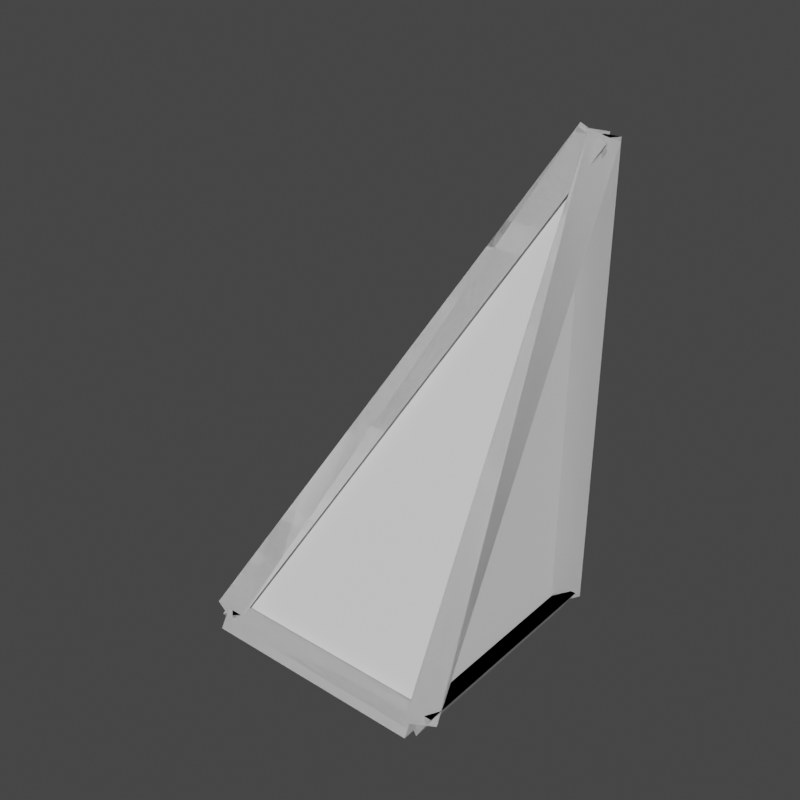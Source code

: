 # Source: AQD_Corner_Split_2x1x1.blend  (saved by Blender 3.1.7; exported with 4.5.12 LTS)
import bpy
from mathutils import Matrix  # noqa: F401  (used for matrix-valued properties, if any)

bpy.ops.wm.read_factory_settings(use_empty=True)
scene = bpy.context.scene
scene.name = 'AQD_LG_LA_Corner_Split_2x1x1_Tip'

# ---- collections
col_seut__aqd_lg_la_corner_split_2x1x1_tip = bpy.data.collections.new('SEUT (AQD_LG_LA_Corner_Split_2x1x1_Tip)'); scene.collection.children.link(col_seut__aqd_lg_la_corner_split_2x1x1_tip)
col_main__aqd_lg_la_corner_split_2x1x1_tip = bpy.data.collections.new('Main (AQD_LG_LA_Corner_Split_2x1x1_Tip)'); col_seut__aqd_lg_la_corner_split_2x1x1_tip.children.link(col_main__aqd_lg_la_corner_split_2x1x1_tip)
col_collision___main__aqd_lg_la_corner_split_2x1x1_tip = bpy.data.collections.new('Collision - Main (AQD_LG_LA_Corner_Split_2x1x1_Tip)'); col_seut__aqd_lg_la_corner_split_2x1x1_tip.children.link(col_collision___main__aqd_lg_la_corner_split_2x1x1_tip)
col_bs1__aqd_lg_la_corner_split_2x1x1_tip = bpy.data.collections.new('BS1 (AQD_LG_LA_Corner_Split_2x1x1_Tip)'); col_seut__aqd_lg_la_corner_split_2x1x1_tip.children.link(col_bs1__aqd_lg_la_corner_split_2x1x1_tip)
col_bs2__aqd_lg_la_corner_split_2x1x1_tip = bpy.data.collections.new('BS2 (AQD_LG_LA_Corner_Split_2x1x1_Tip)'); col_seut__aqd_lg_la_corner_split_2x1x1_tip.children.link(col_bs2__aqd_lg_la_corner_split_2x1x1_tip)

# ---- materials (node trees are filled in below, after node groups)
mat_squareplate = bpy.data.materials.new('SquarePlate')
mat_corner_and_face_triangle = bpy.data.materials.new('corner_and_face_triangle')
mat_construction = bpy.data.materials.new('Construction')

# ---- material node trees

# ---- world
world_world_003 = bpy.data.worlds.new('World.003'); scene.world = world_world_003
world_world_003.use_nodes = True; world_world_003.node_tree.nodes.clear()
_N = world_world_003.node_tree.nodes; _L = world_world_003.node_tree.links
n0 = _N.new('ShaderNodeOutputWorld'); n0.name = 'World Output'; n0.location = (300, 300)
n1 = _N.new('ShaderNodeBackground'); n1.name = 'Background'; n1.location = (10, 300)
n1.inputs[0].default_value = (0.05088, 0.05088, 0.05088, 1.0)
_L.new(n1.outputs[0], n0.inputs[0])
n0.is_active_output = True
world_world_003.color = (0.05088, 0.05088, 0.05088)
world_world_003.use_sun_shadow = False
world_world_003.sun_shadow_jitter_overblur = 0.0

# ---- meshes
me_mesh_030 = bpy.data.meshes.new('Mesh.030')
me_mesh_030.from_pydata([(-2.22e-16, -6.661e-16, -1.25), (-1.25, -1.25, -1.25), (-1.25, -6.661e-16, -1.25), (-2.22e-16, -1.25, -1.25), (-1.25, -1.25, 1.25), (-2.22e-16, -5.107e-15, -1.25), (-1.25, -5.107e-15, -1.25), (-2.22e-16, -5.107e-15, -1.25), (-1.25, -1.25, 1.25), (-2.22e-16, -1.25, -1.25), (-1.25, -5.107e-15, -1.25), (-1.25, -1.25, -1.25), (-1.25, -1.25, 1.25), (-1.25, -1.25, 1.25), (-1.25, -1.25, -1.25), (-2.22e-16, -1.25, -1.25)], [], [(1, 0, 3), (0, 1, 2), (4, 5, 6), (7, 8, 9), (10, 11, 12), (13, 14, 15)])
me_mesh_030.polygons.foreach_set('material_index', [0, 0, 1, 1, 1, 1])
_uv = me_mesh_030.uv_layers.new(name='UVChannel_1')
_uv.uv.foreach_set('vector', [0.8391, 0.5893, 0.8145, 0.6385, 0.8145, 0.5893, 0.8145, 0.6385, 0.8391, 0.5893, 0.8391, 0.6385, 0.9819, 0.287, 0.2822, 0.9863, 0.9819, 0.9863, 0.2822, 0.9863, 0.9819, 0.287, 0.9819, 0.9863, 0.2886, 0.9867, 0.9832, 0.9867, 0.9832, 0.2776, 0.9832, 0.2776, 0.9832, 0.9867, 0.2886, 0.9867])
me_mesh_030.materials.append(mat_squareplate)
me_mesh_030.materials.append(mat_corner_and_face_triangle)
me_mesh_030.use_remesh_fix_poles = True
me_mesh_030.use_remesh_preserve_attributes = False
me_mesh_030.use_mirror_vertex_groups = False
me_mesh_030.update()
me_mesh_030.normals_split_custom_set([tuple(v) for v in zip(*[iter([0.0, 0.0, -1.0, 0.0, 0.0, -1.0, 0.0, 0.0, -1.0, 0.0, 0.0, -1.0, 0.0, 0.0, -1.0, 0.0, 0.0, -1.0, 0.0, 0.8944, 0.4472, 0.0, 0.8944, 0.4472, 0.0, 0.8944, 0.4472, 0.8944, 0.0, 0.4472, 0.8944, 0.0, 0.4472, 0.8944, 0.0, 0.4472, -1.0, 0.0, 0.0, -1.0, 0.0, 0.0, -1.0, 0.0, 0.0, 0.0, -1.0, 0.0, 0.0, -1.0, 0.0, 0.0, -1.0, 0.0])] * 3)])
me_mesh_001 = bpy.data.meshes.new('Mesh.001')
me_mesh_001.from_pydata([(0.0809, 1.2, -1.2), (0.0809, 0.0809, -1.2), (1.2, 0.0809, -1.2), (1.2, 1.2, -1.2), (1.2, 1.2, 1.038)], [], [(0, 3, 1), (1, 3, 2), (0, 1, 4), (3, 0, 4), (3, 4, 2), (1, 2, 4)])
_uv = me_mesh_001.uv_layers.new(name='UVChannel_1')
_uv.uv.foreach_set('vector', [0.8161, 0.5913, 0.8381, 0.5913, 0.8161, 0.6353, 0.8161, 0.6353, 0.8381, 0.5913, 0.8381, 0.6353, 0.9539, 0.9661, 0.3275, 0.9661, 0.9539, 0.34, 0.9554, 0.9725, 0.3336, 0.9725, 0.9554, 0.3377, 0.9554, 0.9725, 0.9554, 0.3377, 0.3336, 0.9725, 0.3275, 0.9661, 0.9539, 0.9661, 0.9539, 0.34])
me_mesh_001.use_remesh_fix_poles = True
me_mesh_001.use_remesh_preserve_attributes = False
me_mesh_001.use_mirror_vertex_groups = False
me_mesh_001.update()
me_mesh_001.normals_split_custom_set([tuple(v) for v in zip(*[iter([0.0, 0.0, -1.0, 0.0, 0.0, -1.0, 0.0, 0.0, -1.0, -1.904e-07, 0.0, -1.0, -1.904e-07, 0.0, -1.0, -1.904e-07, 0.0, -1.0, -0.8944, -1.703e-07, 0.4472, -0.8944, -1.703e-07, 0.4472, -0.8944, -1.703e-07, 0.4472, -2.13e-07, 1.0, 0.0, -2.13e-07, 1.0, 0.0, -2.13e-07, 1.0, 0.0, 1.0, 1.904e-07, 0.0, 1.0, 1.904e-07, 0.0, 1.0, 1.904e-07, 0.0, 1.277e-07, -0.8944, 0.4472, 1.277e-07, -0.8944, 0.4472, 1.277e-07, -0.8944, 0.4472])] * 3)])
me_mesh_032 = bpy.data.meshes.new('Mesh.032')
me_mesh_032.from_pydata([(-8.742e-15, -2.623e-14, -45.28), (3.41, -2.623e-14, -51.18), (-3.41, -2.623e-14, -51.18), (-8.742e-15, -49.21, -45.28), (3.41, -49.21, -51.18), (-3.41, -49.21, -51.18), (-8.742e-15, -2.623e-14, -49.21), (-8.742e-15, -49.21, -49.21), (-8.742e-15, -49.21, -53.15), (-8.742e-15, -45.8, -47.24), (-8.742e-15, -52.62, -47.24), (-49.21, -49.21, -53.15), (-49.21, -45.8, -47.24), (-49.21, -52.62, -47.24), (-8.742e-15, -49.21, -49.21), (-49.21, -49.21, -49.21), (-49.21, -49.21, -53.15), (-46.8, -51.62, -47.24), (-51.62, -46.8, -47.24), (0.0, 0.0, -53.15), (2.411, -2.411, -47.24), (-2.411, 2.411, -47.24), (-49.21, -49.21, -49.21), (-8.742e-15, -2.623e-14, -49.21), (-49.21, -49.21, -53.15), (-45.8, -49.21, -47.24), (-52.62, -49.21, -47.24), (-49.21, 0.0, -53.15), (-45.8, 0.0, -47.24), (-52.62, 0.0, -47.24), (-49.21, -49.21, -49.21), (-49.21, -2.623e-14, -49.21), (-49.21, -2.623e-14, -45.28), (-49.21, 3.41, -51.18), (-49.21, -3.41, -51.18), (0.0, -2.623e-14, -45.28), (0.0, 3.41, -51.18), (0.0, -3.41, -51.18), (-49.21, -2.623e-14, -49.21), (-8.742e-15, -2.623e-14, -49.21), (-49.21, -52.73, 47.45), (-46.1, -48.07, 51.34), (-52.33, -46.83, 48.85), (0.0, -3.521, -50.97), (3.112, 1.138, -47.09), (-3.112, 2.383, -49.58), (-49.21, -49.21, 49.21), (-8.742e-15, -2.623e-14, -49.21), (-49.21, 3.521, -47.45), (-45.8, -1.761, -50.09), (-52.62, -1.761, -50.09), (-49.21, -45.69, 50.97), (-45.8, -50.97, 48.33), (-52.62, -50.97, 48.33), (-49.21, -2.623e-14, -49.21), (-49.21, -49.21, 49.21), (-49.21, -53.15, 49.21), (-46.16, -47.24, 50.74), (-52.26, -47.24, 47.69), (0.0, -53.15, -49.21), (3.05, -47.24, -47.69), (-3.05, -47.24, -50.74), (-49.21, -49.21, 49.21), (-8.742e-15, -49.21, -49.21), (-49.21, -45.28, -49.21), (-45.8, -51.18, -49.21), (-52.62, -51.18, -49.21), (-49.21, -45.28, 49.21), (-45.8, -51.18, 49.21), (-52.62, -51.18, 49.21), (-49.21, -49.21, -49.21), (-49.21, -49.21, 49.21)], [], [(4, 0, 3), (0, 4, 1), (5, 1, 4), (1, 5, 2), (3, 2, 5), (2, 3, 0), (6, 0, 1), (6, 1, 2), (6, 2, 0), (7, 4, 3), (7, 5, 4), (7, 3, 5), (12, 8, 11), (8, 12, 9), (13, 9, 12), (9, 13, 10), (11, 10, 13), (10, 11, 8), (14, 8, 9), (14, 9, 10), (14, 10, 8), (15, 12, 11), (15, 13, 12), (15, 11, 13), (20, 16, 19), (16, 20, 17), (21, 17, 20), (17, 21, 18), (19, 18, 21), (18, 19, 16), (22, 16, 17), (22, 17, 18), (22, 18, 16), (23, 20, 19), (23, 21, 20), (23, 19, 21), (28, 24, 27), (24, 28, 25), (29, 25, 28), (25, 29, 26), (27, 26, 29), (26, 27, 24), (30, 24, 25), (30, 25, 26), (30, 26, 24), (31, 28, 27), (31, 29, 28), (31, 27, 29), (36, 32, 35), (32, 36, 33), (37, 33, 36), (33, 37, 34), (35, 34, 37), (34, 35, 32), (38, 32, 33), (38, 33, 34), (38, 34, 32), (39, 36, 35), (39, 37, 36), (39, 35, 37), (44, 40, 43), (40, 44, 41), (45, 41, 44), (41, 45, 42), (43, 42, 45), (42, 43, 40), (46, 40, 41), (46, 41, 42), (46, 42, 40), (47, 44, 43), (47, 45, 44), (47, 43, 45), (52, 48, 51), (48, 52, 49), (53, 49, 52), (49, 53, 50), (51, 50, 53), (50, 51, 48), (54, 48, 49), (54, 49, 50), (54, 50, 48), (55, 52, 51), (55, 53, 52), (55, 51, 53), (60, 56, 59), (56, 60, 57), (61, 57, 60), (57, 61, 58), (59, 58, 61), (58, 59, 56), (62, 56, 57), (62, 57, 58), (62, 58, 56), (63, 60, 59), (63, 61, 60), (63, 59, 61), (68, 64, 67), (64, 68, 65), (69, 65, 68), (65, 69, 66), (67, 66, 69), (66, 67, 64), (70, 64, 65), (70, 65, 66), (70, 66, 64), (71, 68, 67), (71, 69, 68), (71, 67, 69)])
_uv = me_mesh_032.uv_layers.new(name='UVChannel_1')
_uv.uv.foreach_set('vector', [2.98e-08, -0.02, 1.0, 0.04, 2.98e-08, 0.04, 1.0, 0.04, 2.98e-08, -0.02, 1.0, -0.02, 0.06928, 2.98e-08, -0.06928, 1.0, -0.06928, 2.98e-08, -0.06928, 1.0, 0.06928, 2.98e-08, 0.06928, 1.0, 1.0, 0.04, 2.384e-07, -0.02, 1.0, -0.02, 2.384e-07, -0.02, 1.0, 0.04, 2.682e-07, 0.04, 2.98e-08, 2.98e-08, 2.98e-08, 0.04, -0.06928, -0.02, 2.98e-08, 2.98e-08, -0.06928, -0.02, 0.06928, -0.02, 2.98e-08, 2.98e-08, 0.06928, -0.02, 2.98e-08, 0.04, 1.0, 2.98e-08, 1.069, -0.02, 1.0, 0.04, 1.0, 2.98e-08, 0.9307, -0.02, 1.069, -0.02, 1.0, 2.98e-08, 1.0, 0.04, 0.9307, -0.02, 1.0, 0.02, 2.682e-07, -0.04, 1.0, -0.04, 2.682e-07, -0.04, 1.0, 0.02, 2.384e-07, 0.02, 2.98e-08, -0.06928, 1.0, 0.06928, 2.98e-08, 0.06928, 1.0, 0.06928, 2.98e-08, -0.06928, 1.0, -0.06928, 2.98e-08, -0.04, 1.0, 0.02, 2.98e-08, 0.02, 1.0, 0.02, 2.98e-08, -0.04, 1.0, -0.04, 2.98e-08, 2.98e-08, 2.98e-08, -0.04, 0.06928, 0.02, 2.98e-08, 2.98e-08, 0.06928, 0.02, -0.06928, 0.02, 2.98e-08, 2.98e-08, -0.06928, 0.02, 2.98e-08, -0.04, 1.0, 2.98e-08, 0.9307, 0.02, 1.0, -0.04, 1.0, 2.98e-08, 1.069, 0.02, 0.9307, 0.02, 1.0, 2.98e-08, 1.0, -0.04, 1.069, 0.02, 1.049, 0.02, 2.98e-08, -0.04, 1.0, -0.04, 2.98e-08, -0.04, 1.049, 0.02, 0.04899, 0.02, 0.951, 1.049, 0.04899, -0.04899, 1.049, 0.951, 0.04899, -0.04899, 0.951, 1.049, -0.04899, 0.04899, 2.98e-08, -0.04, 1.049, 0.02, 0.04899, 0.02, 1.049, 0.02, 2.98e-08, -0.04, 1.0, -0.04, 1.0, 2.98e-08, 1.0, -0.04, 1.049, 0.02, 2.98e-08, 2.98e-08, 0.04899, 0.02, -0.04899, 0.02, 2.98e-08, 2.98e-08, -0.04899, 0.02, 2.98e-08, -0.04, 1.0, 2.98e-08, 0.951, 0.02, 1.0, -0.04, 2.98e-08, 2.98e-08, 0.04899, 0.02, -0.04899, 0.02, 2.98e-08, 2.98e-08, 2.98e-08, -0.04, 0.04899, 0.02, 1.0, 0.02, 2.682e-07, -0.04, 1.0, -0.04, 2.682e-07, -0.04, 1.0, 0.02, 2.682e-07, 0.02, -0.06928, 1.0, 0.06928, 2.682e-07, 0.06928, 1.0, 0.06928, 2.682e-07, -0.06928, 1.0, -0.06928, 2.682e-07, 2.98e-08, -0.04, 1.0, 0.02, 0.0, 0.02, 1.0, 0.02, 2.98e-08, -0.04, 1.0, -0.04, 2.98e-08, 2.98e-08, 2.98e-08, -0.04, 0.06928, 0.02, 2.98e-08, 2.98e-08, 0.06928, 0.02, -0.06928, 0.02, 2.98e-08, 2.98e-08, -0.06928, 0.02, 2.98e-08, -0.04, 1.0, 2.98e-08, 0.9307, 0.02, 1.0, -0.04, 1.0, 2.98e-08, 1.069, 0.02, 0.9307, 0.02, 1.0, 2.98e-08, 1.0, -0.04, 1.069, 0.02, 0.0, -0.02, 1.0, 0.04, 2.98e-08, 0.04, 1.0, 0.04, 0.0, -0.02, 1.0, -0.02, 5.96e-08, 0.9307, 1.0, 1.069, 0.0, 1.069, 1.0, 1.069, 5.96e-08, 0.9307, 1.0, 0.9307, 1.0, 0.04, 2.682e-07, -0.02, 1.0, -0.02, 2.682e-07, -0.02, 1.0, 0.04, 2.682e-07, 0.04, 2.98e-08, 2.98e-08, 2.98e-08, 0.04, -0.06928, -0.02, 2.98e-08, 2.98e-08, -0.06928, -0.02, 0.06928, -0.02, 2.98e-08, 2.98e-08, 0.06928, -0.02, 2.98e-08, 0.04, 1.0, 2.98e-08, 1.069, -0.02, 1.0, 0.04, 1.0, 2.98e-08, 0.9307, -0.02, 1.069, -0.02, 1.0, 2.98e-08, 1.0, 0.04, 0.9307, -0.02, 1.023, 0.02159, -0.07155, 0.9821, 0.9284, -0.01789, -0.07155, 0.9821, 1.023, 0.02159, 0.02313, 1.022, 0.06325, -0.003705, 0.9368, 1.022, -0.06325, 0.02159, 0.9368, 1.022, 0.06325, -0.003705, 1.063, 0.9963, 0.07155, -0.01789, 0.9516, 0.9963, -0.04843, -0.003705, 0.9516, 0.9963, 0.07155, -0.01789, 1.072, 0.9821, 2.98e-08, 1.0, 2.98e-08, 0.9821, 0.06325, 1.022, 2.98e-08, 2.682e-07, 0.06325, 0.02313, -0.06325, 0.04843, 1.0, 1.0, 0.9516, 0.9963, 1.072, 0.9821, 2.98e-08, 2.98e-08, -0.06325, 0.02159, 5.96e-08, -0.01789, 2.98e-08, 1.0, 0.06325, 1.048, -0.06325, 1.023, 1.0, 2.98e-08, 0.9284, -0.01789, 1.048, -0.003705, -0.03578, 0.9911, 1.072, 0.01789, 0.07155, 1.018, 1.072, 0.01789, -0.03578, 0.9911, 0.9642, -0.008944, -0.06928, 0.9911, 0.06928, -0.008944, 0.06928, 0.9911, 0.06928, -0.008944, -0.06928, 0.9911, -0.06928, -0.008944, 0.9284, 1.018, 0.03578, -0.008944, 1.036, 0.9911, 0.03578, -0.008944, 0.9284, 1.018, -0.07155, 0.01789, 1.0, 2.98e-08, 1.0, 0.01789, 0.9307, -0.008944, 1.0, 1.0, 0.9307, 0.9642, 1.069, 0.9642, 1.0, 2.98e-08, 1.069, -0.008944, 1.0, 0.01789, 2.98e-08, 1.0, 0.06928, 0.9911, 2.98e-08, 1.018, 2.98e-08, 2.682e-07, -0.06928, -0.03578, 0.06928, -0.03578, 2.98e-08, 1.0, 2.98e-08, 1.018, -0.06928, 0.9911, 0.04, 0.01549, -0.08, 1.0, -0.08, 2.98e-08, -0.08, 1.0, 0.04, 0.01549, 0.04, 1.015, 0.06197, -0.01549, 0.938, 1.015, -0.06197, 0.01549, 0.938, 1.015, 0.06197, -0.01549, 1.062, 0.9845, 1.08, 2.98e-08, 0.96, 0.9845, 0.96, -0.01549, 0.96, 0.9845, 1.08, 2.98e-08, 1.08, 1.0, 2.98e-08, 2.682e-07, 2.98e-08, -0.08, 0.06197, 0.04, 2.98e-08, 2.682e-07, 0.06197, 0.04, -0.06197, 0.04, 2.98e-08, 2.682e-07, -0.06197, 0.04, 2.98e-08, -0.08, 2.682e-07, 2.98e-08, -0.06197, 0.04, 2.98e-07, -0.08, 2.682e-07, 2.98e-08, 0.06197, 0.04, -0.06197, 0.04, 2.682e-07, 2.98e-08, 2.98e-07, -0.08, 0.06197, 0.04, -0.04, 1.0, 0.08, 2.98e-08, 0.08, 1.0, 0.08, 2.98e-08, -0.04, 1.0, -0.04, 2.98e-08, -0.06928, 1.0, 0.06928, 2.98e-08, 0.06928, 1.0, 0.06928, 2.98e-08, -0.06928, 1.0, -0.06928, 2.98e-08, 0.92, 1.0, 1.04, 2.98e-08, 1.04, 1.0, 1.04, 2.98e-08, 0.92, 1.0, 0.92, 2.98e-08, 1.0, 2.682e-07, 1.0, 0.08, 0.9307, -0.04, 1.0, 2.682e-07, 0.9307, -0.04, 1.069, -0.04, 1.0, 2.682e-07, 1.069, -0.04, 1.0, 0.08, 2.98e-08, 2.682e-07, 0.06928, -0.04, 2.98e-08, 0.08, 2.98e-08, 2.682e-07, -0.06928, -0.04, 0.06928, -0.04, 2.98e-08, 2.682e-07, 2.98e-08, 0.08, -0.06928, -0.04])
me_mesh_032.materials.append(mat_construction)
me_mesh_032.use_remesh_fix_poles = True
me_mesh_032.use_remesh_preserve_attributes = False
me_mesh_032.use_mirror_vertex_groups = False
me_mesh_032.update()
me_mesh_032.normals_split_custom_set([tuple(v) for v in zip(*[iter([0.866, 0.0, 0.5, 0.866, 0.0, 0.5, 0.866, 0.0, 0.5, 0.866, 0.0, 0.5, 0.866, 0.0, 0.5, 0.866, 0.0, 0.5, -1.455e-06, 0.0, -1.0, -1.455e-06, 0.0, -1.0, -1.455e-06, 0.0, -1.0, 0.0, 0.0, -1.0, 0.0, 0.0, -1.0, 0.0, 0.0, -1.0, -0.866, 0.0, 0.5, -0.866, 0.0, 0.5, -0.866, 0.0, 0.5, -0.866, 0.0, 0.5, -0.866, 0.0, 0.5, -0.866, 0.0, 0.5, 0.0, 1.0, 0.0, 0.0, 1.0, 0.0, 0.0, 1.0, 0.0, 0.0, 1.0, -2.019e-21, 0.0, 1.0, -2.019e-21, 0.0, 1.0, -2.019e-21, 0.0, 1.0, 0.0, 0.0, 1.0, 0.0, 0.0, 1.0, 0.0, 0.0, -1.0, 0.0, 0.0, -1.0, 0.0, 0.0, -1.0, 0.0, 0.0, -1.0, 0.0, 0.0, -1.0, 0.0, 0.0, -1.0, 0.0, 0.0, -1.0, 0.0, 0.0, -1.0, 0.0, 0.0, -1.0, 0.0, 0.0, 0.866, -0.5, 0.0, 0.866, -0.5, 0.0, 0.866, -0.5, 0.0, 0.866, -0.5, 0.0, 0.866, -0.5, 0.0, 0.866, -0.5, 0.0, 0.0, 1.0, 0.0, 0.0, 1.0, 0.0, 0.0, 1.0, 0.0, 0.0, 1.0, 0.0, 0.0, 1.0, 0.0, 0.0, 1.0, 0.0, -0.866, -0.5, 0.0, -0.866, -0.5, 0.0, -0.866, -0.5, 0.0, -0.866, -0.5, 0.0, -0.866, -0.5, 0.0, -0.866, -0.5, 1.0, 5.048e-22, 0.0, 1.0, 5.048e-22, 0.0, 1.0, 5.048e-22, 0.0, 1.0, 0.0, 0.0, 1.0, 0.0, 0.0, 1.0, 0.0, 0.0, 1.0, -5.048e-22, 0.0, 1.0, -5.048e-22, 0.0, 1.0, -5.048e-22, 0.0, -1.0, -4.547e-06, 0.0, -1.0, -4.547e-06, 0.0, -1.0, -4.547e-06, 0.0, -1.0, 0.0, 0.0, -1.0, 0.0, 0.0, -1.0, 0.0, 0.0, -1.0, 4.547e-06, 0.0, -1.0, 4.547e-06, 0.0, -1.0, 4.547e-06, 0.0, 0.6124, -0.6124, -0.5, 0.6124, -0.6124, -0.5, 0.6124, -0.6124, -0.5, 0.6124, -0.6124, -0.5, 0.6124, -0.6124, -0.5, 0.6124, -0.6124, -0.5, 0.0, 0.0, 1.0, 0.0, 0.0, 1.0, 0.0, 0.0, 1.0, 0.0, 0.0, 1.0, 0.0, 0.0, 1.0, 0.0, 0.0, 1.0, -0.6124, 0.6124, -0.5, -0.6124, 0.6124, -0.5, -0.6124, 0.6124, -0.5, -0.6124, 0.6124, -0.5, -0.6124, 0.6124, -0.5, -0.6124, 0.6124, -0.5, -0.7071, -0.7071, 0.0, -0.7071, -0.7071, 0.0, -0.7071, -0.7071, 0.0, -0.7071, -0.7071, -4.547e-06, -0.7071, -0.7071, -4.547e-06, -0.7071, -0.7071, -4.547e-06, -0.7071, -0.7071, 0.0, -0.7071, -0.7071, 0.0, -0.7071, -0.7071, 0.0, 0.7071, 0.7071, 0.0, 0.7071, 0.7071, 0.0, 0.7071, 0.7071, 0.0, 0.7071, 0.7071, 4.131e-06, 0.7071, 0.7071, 4.131e-06, 0.7071, 0.7071, 4.131e-06, 0.7071, 0.7071, 0.0, 0.7071, 0.7071, 0.0, 0.7071, 0.7071, 0.0, 0.866, 0.0, -0.5, 0.866, 0.0, -0.5, 0.866, 0.0, -0.5, 0.866, 0.0, -0.5, 0.866, 0.0, -0.5, 0.866, 0.0, -0.5, 0.0, 0.0, 1.0, 0.0, 0.0, 1.0, 0.0, 0.0, 1.0, 0.0, 0.0, 1.0, 0.0, 0.0, 1.0, 0.0, 0.0, 1.0, -0.866, 0.0, -0.5, -0.866, 0.0, -0.5, -0.866, 0.0, -0.5, -0.866, 0.0, -0.5, -0.866, 0.0, -0.5, -0.866, 0.0, -0.5, 0.0, -1.0, 0.0, 0.0, -1.0, 0.0, 0.0, -1.0, 0.0, 0.0, -1.0, 0.0, 0.0, -1.0, 0.0, 0.0, -1.0, 0.0, 0.0, -1.0, 0.0, 0.0, -1.0, 0.0, 0.0, -1.0, 0.0, -1.154e-14, 1.0, 6.661e-15, -1.154e-14, 1.0, 6.661e-15, -1.154e-14, 1.0, 6.661e-15, 0.0, 1.0, -1.332e-14, 0.0, 1.0, -1.332e-14, 0.0, 1.0, -1.332e-14, 1.154e-14, 1.0, 6.661e-15, 1.154e-14, 1.0, 6.661e-15, 1.154e-14, 1.0, 6.661e-15, 0.0, 0.866, 0.5, 0.0, 0.866, 0.5, 0.0, 0.866, 0.5, 0.0, 0.866, 0.5, 0.0, 0.866, 0.5, 0.0, 0.866, 0.5, 0.0, -5.594e-07, -1.0, 0.0, -5.594e-07, -1.0, 0.0, -5.594e-07, -1.0, 0.0, -5.594e-07, -1.0, 0.0, -5.594e-07, -1.0, 0.0, -5.594e-07, -1.0, 0.0, -0.866, 0.5, 0.0, -0.866, 0.5, 0.0, -0.866, 0.5, 0.0, -0.866, 0.5, 0.0, -0.866, 0.5, 0.0, -0.866, 0.5, -1.0, 0.0, 0.0, -1.0, 0.0, 0.0, -1.0, 0.0, 0.0, -1.0, -4.475e-07, 0.0, -1.0, -4.475e-07, 0.0, -1.0, -4.475e-07, 0.0, -1.0, 4.547e-06, 0.0, -1.0, 4.547e-06, 0.0, -1.0, 4.547e-06, 0.0, 1.0, -3.846e-15, -2.22e-15, 1.0, -3.846e-15, -2.22e-15, 1.0, -3.846e-15, -2.22e-15, 1.0, 2.524e-21, 4.441e-15, 1.0, 2.524e-21, 4.441e-15, 1.0, 2.524e-21, 4.441e-15, 1.0, 3.846e-15, -2.22e-15, 1.0, 3.846e-15, -2.22e-15, 1.0, 3.846e-15, -2.22e-15, 0.7906, -0.6053, 0.09262, 0.7906, -0.6053, 0.09262, 0.7906, -0.6053, 0.09262, 0.7906, -0.6053, 0.09262, 0.7906, -0.6053, 0.09262, 0.7906, -0.6053, 0.09262, 4.641e-07, 0.8944, 0.4472, 4.641e-07, 0.8944, 0.4472, 4.641e-07, 0.8944, 0.4472, 4.548e-07, 0.8944, 0.4472, 4.548e-07, 0.8944, 0.4472, 4.548e-07, 0.8944, 0.4472, -0.7906, -0.2891, -0.5398, -0.7906, -0.2891, -0.5398, -0.7906, -0.2891, -0.5398, -0.7906, -0.2891, -0.5398, -0.7906, -0.2891, -0.5398, -0.7906, -0.2891, -0.5398, -0.4082, -0.4083, 0.8165, -0.4082, -0.4083, 0.8165, -0.4082, -0.4083, 0.8165, -0.4082, -0.4082, 0.8165, -0.4082, -0.4082, 0.8165, -0.4082, -0.4082, 0.8165, -0.4083, -0.4082, 0.8165, -0.4083, -0.4082, 0.8165, -0.4083, -0.4082, 0.8165, 0.4082, 0.4082, -0.8165, 0.4082, 0.4082, -0.8165, 0.4082, 0.4082, -0.8165, 0.4082, 0.4082, -0.8165, 0.4082, 0.4082, -0.8165, 0.4082, 0.4082, -0.8165, 0.4082, 0.4082, -0.8165, 0.4082, 0.4082, -0.8165, 0.4082, 0.4082, -0.8165, 0.866, 0.4472, 0.2236, 0.866, 0.4472, 0.2236, 0.866, 0.4472, 0.2236, 0.866, 0.4472, 0.2236, 0.866, 0.4472, 0.2236, 0.866, 0.4472, 0.2236, -1.505e-06, -0.8944, -0.4472, -1.505e-06, -0.8944, -0.4472, -1.505e-06, -0.8944, -0.4472, -1.495e-06, -0.8944, -0.4472, -1.495e-06, -0.8944, -0.4472, -1.495e-06, -0.8944, -0.4472, -0.866, 0.4472, 0.2236, -0.866, 0.4472, 0.2236, -0.866, 0.4472, 0.2236, -0.866, 0.4472, 0.2236, -0.866, 0.4472, 0.2236, -0.866, 0.4472, 0.2236, 0.0, 0.4472, -0.8944, 0.0, 0.4472, -0.8944, 0.0, 0.4472, -0.8944, -1.031e-06, 0.4472, -0.8944, -1.031e-06, 0.4472, -0.8944, -1.031e-06, 0.4472, -0.8944, -4.547e-06, 0.4472, -0.8944, -4.547e-06, 0.4472, -0.8944, -4.547e-06, 0.4472, -0.8944, -4.547e-06, -0.4472, 0.8944, -4.547e-06, -0.4472, 0.8944, -4.547e-06, -0.4472, 0.8944, 3.777e-07, -0.4472, 0.8944, 3.777e-07, -0.4472, 0.8944, 3.777e-07, -0.4472, 0.8944, 4.547e-06, -0.4472, 0.8944, 4.547e-06, -0.4472, 0.8944, 4.547e-06, -0.4472, 0.8944, 0.7746, -0.5, 0.3873, 0.7746, -0.5, 0.3873, 0.7746, -0.5, 0.3873, 0.7746, -0.5, 0.3873, 0.7746, -0.5, 0.3873, 0.7746, -0.5, 0.3873, -5.004e-07, 1.0, -6.507e-07, -5.004e-07, 1.0, -6.507e-07, -5.004e-07, 1.0, -6.507e-07, -5.004e-07, 1.0, 0.0, -5.004e-07, 1.0, 0.0, -5.004e-07, 1.0, 0.0, -0.7746, -0.5, -0.3873, -0.7746, -0.5, -0.3873, -0.7746, -0.5, -0.3873, -0.7746, -0.5, -0.3873, -0.7746, -0.5, -0.3873, -0.7746, -0.5, -0.3873, -0.4472, 0.0, 0.8944, -0.4472, 0.0, 0.8944, -0.4472, 0.0, 0.8944, -0.4472, 0.0, 0.8944, -0.4472, 0.0, 0.8944, -0.4472, 0.0, 0.8944, -0.4472, 0.0, 0.8944, -0.4472, 0.0, 0.8944, -0.4472, 0.0, 0.8944, 0.4472, 0.0, -0.8944, 0.4472, 0.0, -0.8944, 0.4472, 0.0, -0.8944, 0.4472, 4.404e-07, -0.8944, 0.4472, 4.404e-07, -0.8944, 0.4472, 4.404e-07, -0.8944, 0.4472, 0.0, -0.8944, 0.4472, 0.0, -0.8944, 0.4472, 0.0, -0.8944, 0.866, 0.5, 0.0, 0.866, 0.5, 0.0, 0.866, 0.5, 0.0, 0.866, 0.5, 0.0, 0.866, 0.5, 0.0, 0.866, 0.5, 0.0, -1.119e-06, -1.0, 0.0, -1.119e-06, -1.0, 0.0, -1.119e-06, -1.0, 0.0, -1.119e-06, -1.0, 0.0, -1.119e-06, -1.0, 0.0, -1.119e-06, -1.0, 0.0, -0.866, 0.5, 0.0, -0.866, 0.5, 0.0, -0.866, 0.5, 0.0, -0.866, 0.5, 0.0, -0.866, 0.5, 0.0, -0.866, 0.5, 0.0, -4.547e-06, 0.0, -1.0, -4.547e-06, 0.0, -1.0, -4.547e-06, 0.0, -1.0, 2.417e-07, 0.0, -1.0, 2.417e-07, 0.0, -1.0, 2.417e-07, 0.0, -1.0, 0.0, 0.0, -1.0, 0.0, 0.0, -1.0, 0.0, 0.0, -1.0, -4.547e-06, 0.0, 1.0, -4.547e-06, 0.0, 1.0, -4.547e-06, 0.0, 1.0, 2.417e-07, 0.0, 1.0, 2.417e-07, 0.0, 1.0, 2.417e-07, 0.0, 1.0, 0.0, 0.0, 1.0, 0.0, 0.0, 1.0, 0.0, 0.0, 1.0])] * 3)])
me_mesh_033 = bpy.data.meshes.new('Mesh.033')
me_mesh_033.from_pydata([(-8.742e-15, -2.623e-14, -45.28), (3.41, -2.623e-14, -51.18), (-3.41, -2.623e-14, -51.18), (-8.742e-15, -49.21, -45.28), (3.41, -49.21, -51.18), (-3.41, -49.21, -51.18), (-8.742e-15, -2.623e-14, -49.21), (-8.742e-15, -49.21, -49.21), (-8.742e-15, -49.21, -53.15), (-8.742e-15, -45.8, -47.24), (-8.742e-15, -52.62, -47.24), (-49.21, -49.21, -53.15), (-49.21, -45.8, -47.24), (-49.21, -52.62, -47.24), (-8.742e-15, -49.21, -49.21), (-49.21, -49.21, -49.21), (-49.21, -49.21, -53.15), (-46.8, -51.62, -47.24), (-51.62, -46.8, -47.24), (0.0, 0.0, -53.15), (2.411, -2.411, -47.24), (-2.411, 2.411, -47.24), (-49.21, -49.21, -49.21), (-8.742e-15, -2.623e-14, -49.21), (-49.21, -49.21, -53.15), (-45.8, -49.21, -47.24), (-52.62, -49.21, -47.24), (-49.21, 0.0, -53.15), (-45.8, 0.0, -47.24), (-52.62, 0.0, -47.24), (-49.21, -49.21, -49.21), (-49.21, -2.623e-14, -49.21), (-49.21, -2.623e-14, -45.28), (-49.21, 3.41, -51.18), (-49.21, -3.41, -51.18), (0.0, -2.623e-14, -45.28), (0.0, 3.41, -51.18), (0.0, -3.41, -51.18), (-49.21, -2.623e-14, -49.21), (-8.742e-15, -2.623e-14, -49.21), (-49.21, -52.73, 47.45), (-46.1, -48.07, 51.34), (-52.33, -46.83, 48.85), (0.0, -3.521, -50.97), (3.112, 1.138, -47.09), (-3.112, 2.383, -49.58), (-49.21, -49.21, 49.21), (-8.742e-15, -2.623e-14, -49.21), (-49.21, 3.521, -47.45), (-45.8, -1.761, -50.09), (-52.62, -1.761, -50.09), (-49.21, -45.69, 50.97), (-45.8, -50.97, 48.33), (-52.62, -50.97, 48.33), (-49.21, -2.623e-14, -49.21), (-49.21, -49.21, 49.21), (-49.21, -53.15, 49.21), (-46.16, -47.24, 50.74), (-52.26, -47.24, 47.69), (0.0, -53.15, -49.21), (3.05, -47.24, -47.69), (-3.05, -47.24, -50.74), (-49.21, -49.21, 49.21), (-8.742e-15, -49.21, -49.21), (-49.21, -45.28, -49.21), (-45.8, -51.18, -49.21), (-52.62, -51.18, -49.21), (-49.21, -45.28, 49.21), (-45.8, -51.18, 49.21), (-52.62, -51.18, 49.21), (-49.21, -49.21, -49.21), (-49.21, -49.21, 49.21)], [], [(4, 0, 3), (0, 4, 1), (5, 1, 4), (1, 5, 2), (3, 2, 5), (2, 3, 0), (6, 0, 1), (6, 1, 2), (6, 2, 0), (7, 4, 3), (7, 5, 4), (7, 3, 5), (12, 8, 11), (8, 12, 9), (13, 9, 12), (9, 13, 10), (11, 10, 13), (10, 11, 8), (14, 8, 9), (14, 9, 10), (14, 10, 8), (15, 12, 11), (15, 13, 12), (15, 11, 13), (20, 16, 19), (16, 20, 17), (21, 17, 20), (17, 21, 18), (19, 18, 21), (18, 19, 16), (22, 16, 17), (22, 17, 18), (22, 18, 16), (23, 20, 19), (23, 21, 20), (23, 19, 21), (28, 24, 27), (24, 28, 25), (29, 25, 28), (25, 29, 26), (27, 26, 29), (26, 27, 24), (30, 24, 25), (30, 25, 26), (30, 26, 24), (31, 28, 27), (31, 29, 28), (31, 27, 29), (36, 32, 35), (32, 36, 33), (37, 33, 36), (33, 37, 34), (35, 34, 37), (34, 35, 32), (38, 32, 33), (38, 33, 34), (38, 34, 32), (39, 36, 35), (39, 37, 36), (39, 35, 37), (44, 40, 43), (40, 44, 41), (45, 41, 44), (41, 45, 42), (43, 42, 45), (42, 43, 40), (46, 40, 41), (46, 41, 42), (46, 42, 40), (47, 44, 43), (47, 45, 44), (47, 43, 45), (52, 48, 51), (48, 52, 49), (53, 49, 52), (49, 53, 50), (51, 50, 53), (50, 51, 48), (54, 48, 49), (54, 49, 50), (54, 50, 48), (55, 52, 51), (55, 53, 52), (55, 51, 53), (60, 56, 59), (56, 60, 57), (61, 57, 60), (57, 61, 58), (59, 58, 61), (58, 59, 56), (62, 56, 57), (62, 57, 58), (62, 58, 56), (63, 60, 59), (63, 61, 60), (63, 59, 61), (68, 64, 67), (64, 68, 65), (69, 65, 68), (65, 69, 66), (67, 66, 69), (66, 67, 64), (70, 64, 65), (70, 65, 66), (70, 66, 64), (71, 68, 67), (71, 69, 68), (71, 67, 69)])
_uv = me_mesh_033.uv_layers.new(name='UVChannel_1')
_uv.uv.foreach_set('vector', [2.98e-08, -0.02, 1.0, 0.04, 2.98e-08, 0.04, 1.0, 0.04, 2.98e-08, -0.02, 1.0, -0.02, 0.06928, 2.98e-08, -0.06928, 1.0, -0.06928, 2.98e-08, -0.06928, 1.0, 0.06928, 2.98e-08, 0.06928, 1.0, 1.0, 0.04, 2.384e-07, -0.02, 1.0, -0.02, 2.384e-07, -0.02, 1.0, 0.04, 2.682e-07, 0.04, 2.98e-08, 2.98e-08, 2.98e-08, 0.04, -0.06928, -0.02, 2.98e-08, 2.98e-08, -0.06928, -0.02, 0.06928, -0.02, 2.98e-08, 2.98e-08, 0.06928, -0.02, 2.98e-08, 0.04, 1.0, 2.98e-08, 1.069, -0.02, 1.0, 0.04, 1.0, 2.98e-08, 0.9307, -0.02, 1.069, -0.02, 1.0, 2.98e-08, 1.0, 0.04, 0.9307, -0.02, 1.0, 0.02, 2.682e-07, -0.04, 1.0, -0.04, 2.682e-07, -0.04, 1.0, 0.02, 2.384e-07, 0.02, 2.98e-08, -0.06928, 1.0, 0.06928, 2.98e-08, 0.06928, 1.0, 0.06928, 2.98e-08, -0.06928, 1.0, -0.06928, 2.98e-08, -0.04, 1.0, 0.02, 2.98e-08, 0.02, 1.0, 0.02, 2.98e-08, -0.04, 1.0, -0.04, 2.98e-08, 2.98e-08, 2.98e-08, -0.04, 0.06928, 0.02, 2.98e-08, 2.98e-08, 0.06928, 0.02, -0.06928, 0.02, 2.98e-08, 2.98e-08, -0.06928, 0.02, 2.98e-08, -0.04, 1.0, 2.98e-08, 0.9307, 0.02, 1.0, -0.04, 1.0, 2.98e-08, 1.069, 0.02, 0.9307, 0.02, 1.0, 2.98e-08, 1.0, -0.04, 1.069, 0.02, 1.049, 0.02, 2.98e-08, -0.04, 1.0, -0.04, 2.98e-08, -0.04, 1.049, 0.02, 0.04899, 0.02, 0.951, 1.049, 0.04899, -0.04899, 1.049, 0.951, 0.04899, -0.04899, 0.951, 1.049, -0.04899, 0.04899, 2.98e-08, -0.04, 1.049, 0.02, 0.04899, 0.02, 1.049, 0.02, 2.98e-08, -0.04, 1.0, -0.04, 1.0, 2.98e-08, 1.0, -0.04, 1.049, 0.02, 2.98e-08, 2.98e-08, 0.04899, 0.02, -0.04899, 0.02, 2.98e-08, 2.98e-08, -0.04899, 0.02, 2.98e-08, -0.04, 1.0, 2.98e-08, 0.951, 0.02, 1.0, -0.04, 2.98e-08, 2.98e-08, 0.04899, 0.02, -0.04899, 0.02, 2.98e-08, 2.98e-08, 2.98e-08, -0.04, 0.04899, 0.02, 1.0, 0.02, 2.682e-07, -0.04, 1.0, -0.04, 2.682e-07, -0.04, 1.0, 0.02, 2.682e-07, 0.02, -0.06928, 1.0, 0.06928, 2.682e-07, 0.06928, 1.0, 0.06928, 2.682e-07, -0.06928, 1.0, -0.06928, 2.682e-07, 2.98e-08, -0.04, 1.0, 0.02, 0.0, 0.02, 1.0, 0.02, 2.98e-08, -0.04, 1.0, -0.04, 2.98e-08, 2.98e-08, 2.98e-08, -0.04, 0.06928, 0.02, 2.98e-08, 2.98e-08, 0.06928, 0.02, -0.06928, 0.02, 2.98e-08, 2.98e-08, -0.06928, 0.02, 2.98e-08, -0.04, 1.0, 2.98e-08, 0.9307, 0.02, 1.0, -0.04, 1.0, 2.98e-08, 1.069, 0.02, 0.9307, 0.02, 1.0, 2.98e-08, 1.0, -0.04, 1.069, 0.02, 0.0, -0.02, 1.0, 0.04, 2.98e-08, 0.04, 1.0, 0.04, 0.0, -0.02, 1.0, -0.02, 5.96e-08, 0.9307, 1.0, 1.069, 0.0, 1.069, 1.0, 1.069, 5.96e-08, 0.9307, 1.0, 0.9307, 1.0, 0.04, 2.682e-07, -0.02, 1.0, -0.02, 2.682e-07, -0.02, 1.0, 0.04, 2.682e-07, 0.04, 2.98e-08, 2.98e-08, 2.98e-08, 0.04, -0.06928, -0.02, 2.98e-08, 2.98e-08, -0.06928, -0.02, 0.06928, -0.02, 2.98e-08, 2.98e-08, 0.06928, -0.02, 2.98e-08, 0.04, 1.0, 2.98e-08, 1.069, -0.02, 1.0, 0.04, 1.0, 2.98e-08, 0.9307, -0.02, 1.069, -0.02, 1.0, 2.98e-08, 1.0, 0.04, 0.9307, -0.02, 1.023, 0.02159, -0.07155, 0.9821, 0.9284, -0.01789, -0.07155, 0.9821, 1.023, 0.02159, 0.02313, 1.022, 0.06325, -0.003705, 0.9368, 1.022, -0.06325, 0.02159, 0.9368, 1.022, 0.06325, -0.003705, 1.063, 0.9963, 0.07155, -0.01789, 0.9516, 0.9963, -0.04843, -0.003705, 0.9516, 0.9963, 0.07155, -0.01789, 1.072, 0.9821, 2.98e-08, 1.0, 2.98e-08, 0.9821, 0.06325, 1.022, 2.98e-08, 2.682e-07, 0.06325, 0.02313, -0.06325, 0.04843, 1.0, 1.0, 0.9516, 0.9963, 1.072, 0.9821, 2.98e-08, 2.98e-08, -0.06325, 0.02159, 5.96e-08, -0.01789, 2.98e-08, 1.0, 0.06325, 1.048, -0.06325, 1.023, 1.0, 2.98e-08, 0.9284, -0.01789, 1.048, -0.003705, -0.03578, 0.9911, 1.072, 0.01789, 0.07155, 1.018, 1.072, 0.01789, -0.03578, 0.9911, 0.9642, -0.008944, -0.06928, 0.9911, 0.06928, -0.008944, 0.06928, 0.9911, 0.06928, -0.008944, -0.06928, 0.9911, -0.06928, -0.008944, 0.9284, 1.018, 0.03578, -0.008944, 1.036, 0.9911, 0.03578, -0.008944, 0.9284, 1.018, -0.07155, 0.01789, 1.0, 2.98e-08, 1.0, 0.01789, 0.9307, -0.008944, 1.0, 1.0, 0.9307, 0.9642, 1.069, 0.9642, 1.0, 2.98e-08, 1.069, -0.008944, 1.0, 0.01789, 2.98e-08, 1.0, 0.06928, 0.9911, 2.98e-08, 1.018, 2.98e-08, 2.682e-07, -0.06928, -0.03578, 0.06928, -0.03578, 2.98e-08, 1.0, 2.98e-08, 1.018, -0.06928, 0.9911, 0.04, 0.01549, -0.08, 1.0, -0.08, 2.98e-08, -0.08, 1.0, 0.04, 0.01549, 0.04, 1.015, 0.06197, -0.01549, 0.938, 1.015, -0.06197, 0.01549, 0.938, 1.015, 0.06197, -0.01549, 1.062, 0.9845, 1.08, 2.98e-08, 0.96, 0.9845, 0.96, -0.01549, 0.96, 0.9845, 1.08, 2.98e-08, 1.08, 1.0, 2.98e-08, 2.682e-07, 2.98e-08, -0.08, 0.06197, 0.04, 2.98e-08, 2.682e-07, 0.06197, 0.04, -0.06197, 0.04, 2.98e-08, 2.682e-07, -0.06197, 0.04, 2.98e-08, -0.08, 2.682e-07, 2.98e-08, -0.06197, 0.04, 2.98e-07, -0.08, 2.682e-07, 2.98e-08, 0.06197, 0.04, -0.06197, 0.04, 2.682e-07, 2.98e-08, 2.98e-07, -0.08, 0.06197, 0.04, -0.04, 1.0, 0.08, 2.98e-08, 0.08, 1.0, 0.08, 2.98e-08, -0.04, 1.0, -0.04, 2.98e-08, -0.06928, 1.0, 0.06928, 2.98e-08, 0.06928, 1.0, 0.06928, 2.98e-08, -0.06928, 1.0, -0.06928, 2.98e-08, 0.92, 1.0, 1.04, 2.98e-08, 1.04, 1.0, 1.04, 2.98e-08, 0.92, 1.0, 0.92, 2.98e-08, 1.0, 2.682e-07, 1.0, 0.08, 0.9307, -0.04, 1.0, 2.682e-07, 0.9307, -0.04, 1.069, -0.04, 1.0, 2.682e-07, 1.069, -0.04, 1.0, 0.08, 2.98e-08, 2.682e-07, 0.06928, -0.04, 2.98e-08, 0.08, 2.98e-08, 2.682e-07, -0.06928, -0.04, 0.06928, -0.04, 2.98e-08, 2.682e-07, 2.98e-08, 0.08, -0.06928, -0.04])
me_mesh_033.materials.append(mat_construction)
me_mesh_033.use_remesh_fix_poles = True
me_mesh_033.use_remesh_preserve_attributes = False
me_mesh_033.use_mirror_vertex_groups = False
me_mesh_033.update()
me_mesh_033.normals_split_custom_set([tuple(v) for v in zip(*[iter([0.866, 0.0, 0.5, 0.866, 0.0, 0.5, 0.866, 0.0, 0.5, 0.866, 0.0, 0.5, 0.866, 0.0, 0.5, 0.866, 0.0, 0.5, -1.455e-06, 0.0, -1.0, -1.455e-06, 0.0, -1.0, -1.455e-06, 0.0, -1.0, 0.0, 0.0, -1.0, 0.0, 0.0, -1.0, 0.0, 0.0, -1.0, -0.866, 0.0, 0.5, -0.866, 0.0, 0.5, -0.866, 0.0, 0.5, -0.866, 0.0, 0.5, -0.866, 0.0, 0.5, -0.866, 0.0, 0.5, 0.0, 1.0, 0.0, 0.0, 1.0, 0.0, 0.0, 1.0, 0.0, 0.0, 1.0, -2.019e-21, 0.0, 1.0, -2.019e-21, 0.0, 1.0, -2.019e-21, 0.0, 1.0, 0.0, 0.0, 1.0, 0.0, 0.0, 1.0, 0.0, 0.0, -1.0, 0.0, 0.0, -1.0, 0.0, 0.0, -1.0, 0.0, 0.0, -1.0, 0.0, 0.0, -1.0, 0.0, 0.0, -1.0, 0.0, 0.0, -1.0, 0.0, 0.0, -1.0, 0.0, 0.0, -1.0, 0.0, 0.0, 0.866, -0.5, 0.0, 0.866, -0.5, 0.0, 0.866, -0.5, 0.0, 0.866, -0.5, 0.0, 0.866, -0.5, 0.0, 0.866, -0.5, 0.0, 0.0, 1.0, 0.0, 0.0, 1.0, 0.0, 0.0, 1.0, 0.0, 0.0, 1.0, 0.0, 0.0, 1.0, 0.0, 0.0, 1.0, 0.0, -0.866, -0.5, 0.0, -0.866, -0.5, 0.0, -0.866, -0.5, 0.0, -0.866, -0.5, 0.0, -0.866, -0.5, 0.0, -0.866, -0.5, 1.0, 5.048e-22, 0.0, 1.0, 5.048e-22, 0.0, 1.0, 5.048e-22, 0.0, 1.0, 0.0, 0.0, 1.0, 0.0, 0.0, 1.0, 0.0, 0.0, 1.0, -5.048e-22, 0.0, 1.0, -5.048e-22, 0.0, 1.0, -5.048e-22, 0.0, -1.0, -4.547e-06, 0.0, -1.0, -4.547e-06, 0.0, -1.0, -4.547e-06, 0.0, -1.0, 0.0, 0.0, -1.0, 0.0, 0.0, -1.0, 0.0, 0.0, -1.0, 4.547e-06, 0.0, -1.0, 4.547e-06, 0.0, -1.0, 4.547e-06, 0.0, 0.6124, -0.6124, -0.5, 0.6124, -0.6124, -0.5, 0.6124, -0.6124, -0.5, 0.6124, -0.6124, -0.5, 0.6124, -0.6124, -0.5, 0.6124, -0.6124, -0.5, 0.0, 0.0, 1.0, 0.0, 0.0, 1.0, 0.0, 0.0, 1.0, 0.0, 0.0, 1.0, 0.0, 0.0, 1.0, 0.0, 0.0, 1.0, -0.6124, 0.6124, -0.5, -0.6124, 0.6124, -0.5, -0.6124, 0.6124, -0.5, -0.6124, 0.6124, -0.5, -0.6124, 0.6124, -0.5, -0.6124, 0.6124, -0.5, -0.7071, -0.7071, 0.0, -0.7071, -0.7071, 0.0, -0.7071, -0.7071, 0.0, -0.7071, -0.7071, -4.547e-06, -0.7071, -0.7071, -4.547e-06, -0.7071, -0.7071, -4.547e-06, -0.7071, -0.7071, 0.0, -0.7071, -0.7071, 0.0, -0.7071, -0.7071, 0.0, 0.7071, 0.7071, 0.0, 0.7071, 0.7071, 0.0, 0.7071, 0.7071, 0.0, 0.7071, 0.7071, 4.131e-06, 0.7071, 0.7071, 4.131e-06, 0.7071, 0.7071, 4.131e-06, 0.7071, 0.7071, 0.0, 0.7071, 0.7071, 0.0, 0.7071, 0.7071, 0.0, 0.866, 0.0, -0.5, 0.866, 0.0, -0.5, 0.866, 0.0, -0.5, 0.866, 0.0, -0.5, 0.866, 0.0, -0.5, 0.866, 0.0, -0.5, 0.0, 0.0, 1.0, 0.0, 0.0, 1.0, 0.0, 0.0, 1.0, 0.0, 0.0, 1.0, 0.0, 0.0, 1.0, 0.0, 0.0, 1.0, -0.866, 0.0, -0.5, -0.866, 0.0, -0.5, -0.866, 0.0, -0.5, -0.866, 0.0, -0.5, -0.866, 0.0, -0.5, -0.866, 0.0, -0.5, 0.0, -1.0, 0.0, 0.0, -1.0, 0.0, 0.0, -1.0, 0.0, 0.0, -1.0, 0.0, 0.0, -1.0, 0.0, 0.0, -1.0, 0.0, 0.0, -1.0, 0.0, 0.0, -1.0, 0.0, 0.0, -1.0, 0.0, -1.154e-14, 1.0, 6.661e-15, -1.154e-14, 1.0, 6.661e-15, -1.154e-14, 1.0, 6.661e-15, 0.0, 1.0, -1.332e-14, 0.0, 1.0, -1.332e-14, 0.0, 1.0, -1.332e-14, 1.154e-14, 1.0, 6.661e-15, 1.154e-14, 1.0, 6.661e-15, 1.154e-14, 1.0, 6.661e-15, 0.0, 0.866, 0.5, 0.0, 0.866, 0.5, 0.0, 0.866, 0.5, 0.0, 0.866, 0.5, 0.0, 0.866, 0.5, 0.0, 0.866, 0.5, 0.0, -5.594e-07, -1.0, 0.0, -5.594e-07, -1.0, 0.0, -5.594e-07, -1.0, 0.0, -5.594e-07, -1.0, 0.0, -5.594e-07, -1.0, 0.0, -5.594e-07, -1.0, 0.0, -0.866, 0.5, 0.0, -0.866, 0.5, 0.0, -0.866, 0.5, 0.0, -0.866, 0.5, 0.0, -0.866, 0.5, 0.0, -0.866, 0.5, -1.0, 0.0, 0.0, -1.0, 0.0, 0.0, -1.0, 0.0, 0.0, -1.0, -4.475e-07, 0.0, -1.0, -4.475e-07, 0.0, -1.0, -4.475e-07, 0.0, -1.0, 4.547e-06, 0.0, -1.0, 4.547e-06, 0.0, -1.0, 4.547e-06, 0.0, 1.0, -3.846e-15, -2.22e-15, 1.0, -3.846e-15, -2.22e-15, 1.0, -3.846e-15, -2.22e-15, 1.0, 2.524e-21, 4.441e-15, 1.0, 2.524e-21, 4.441e-15, 1.0, 2.524e-21, 4.441e-15, 1.0, 3.846e-15, -2.22e-15, 1.0, 3.846e-15, -2.22e-15, 1.0, 3.846e-15, -2.22e-15, 0.7906, -0.6053, 0.09262, 0.7906, -0.6053, 0.09262, 0.7906, -0.6053, 0.09262, 0.7906, -0.6053, 0.09262, 0.7906, -0.6053, 0.09262, 0.7906, -0.6053, 0.09262, 4.641e-07, 0.8944, 0.4472, 4.641e-07, 0.8944, 0.4472, 4.641e-07, 0.8944, 0.4472, 4.548e-07, 0.8944, 0.4472, 4.548e-07, 0.8944, 0.4472, 4.548e-07, 0.8944, 0.4472, -0.7906, -0.2891, -0.5398, -0.7906, -0.2891, -0.5398, -0.7906, -0.2891, -0.5398, -0.7906, -0.2891, -0.5398, -0.7906, -0.2891, -0.5398, -0.7906, -0.2891, -0.5398, -0.4082, -0.4083, 0.8165, -0.4082, -0.4083, 0.8165, -0.4082, -0.4083, 0.8165, -0.4082, -0.4082, 0.8165, -0.4082, -0.4082, 0.8165, -0.4082, -0.4082, 0.8165, -0.4083, -0.4082, 0.8165, -0.4083, -0.4082, 0.8165, -0.4083, -0.4082, 0.8165, 0.4082, 0.4082, -0.8165, 0.4082, 0.4082, -0.8165, 0.4082, 0.4082, -0.8165, 0.4082, 0.4082, -0.8165, 0.4082, 0.4082, -0.8165, 0.4082, 0.4082, -0.8165, 0.4082, 0.4082, -0.8165, 0.4082, 0.4082, -0.8165, 0.4082, 0.4082, -0.8165, 0.866, 0.4472, 0.2236, 0.866, 0.4472, 0.2236, 0.866, 0.4472, 0.2236, 0.866, 0.4472, 0.2236, 0.866, 0.4472, 0.2236, 0.866, 0.4472, 0.2236, -1.505e-06, -0.8944, -0.4472, -1.505e-06, -0.8944, -0.4472, -1.505e-06, -0.8944, -0.4472, -1.495e-06, -0.8944, -0.4472, -1.495e-06, -0.8944, -0.4472, -1.495e-06, -0.8944, -0.4472, -0.866, 0.4472, 0.2236, -0.866, 0.4472, 0.2236, -0.866, 0.4472, 0.2236, -0.866, 0.4472, 0.2236, -0.866, 0.4472, 0.2236, -0.866, 0.4472, 0.2236, 0.0, 0.4472, -0.8944, 0.0, 0.4472, -0.8944, 0.0, 0.4472, -0.8944, -1.031e-06, 0.4472, -0.8944, -1.031e-06, 0.4472, -0.8944, -1.031e-06, 0.4472, -0.8944, -4.547e-06, 0.4472, -0.8944, -4.547e-06, 0.4472, -0.8944, -4.547e-06, 0.4472, -0.8944, -4.547e-06, -0.4472, 0.8944, -4.547e-06, -0.4472, 0.8944, -4.547e-06, -0.4472, 0.8944, 3.777e-07, -0.4472, 0.8944, 3.777e-07, -0.4472, 0.8944, 3.777e-07, -0.4472, 0.8944, 4.547e-06, -0.4472, 0.8944, 4.547e-06, -0.4472, 0.8944, 4.547e-06, -0.4472, 0.8944, 0.7746, -0.5, 0.3873, 0.7746, -0.5, 0.3873, 0.7746, -0.5, 0.3873, 0.7746, -0.5, 0.3873, 0.7746, -0.5, 0.3873, 0.7746, -0.5, 0.3873, -5.004e-07, 1.0, -6.507e-07, -5.004e-07, 1.0, -6.507e-07, -5.004e-07, 1.0, -6.507e-07, -5.004e-07, 1.0, 0.0, -5.004e-07, 1.0, 0.0, -5.004e-07, 1.0, 0.0, -0.7746, -0.5, -0.3873, -0.7746, -0.5, -0.3873, -0.7746, -0.5, -0.3873, -0.7746, -0.5, -0.3873, -0.7746, -0.5, -0.3873, -0.7746, -0.5, -0.3873, -0.4472, 0.0, 0.8944, -0.4472, 0.0, 0.8944, -0.4472, 0.0, 0.8944, -0.4472, 0.0, 0.8944, -0.4472, 0.0, 0.8944, -0.4472, 0.0, 0.8944, -0.4472, 0.0, 0.8944, -0.4472, 0.0, 0.8944, -0.4472, 0.0, 0.8944, 0.4472, 0.0, -0.8944, 0.4472, 0.0, -0.8944, 0.4472, 0.0, -0.8944, 0.4472, 4.404e-07, -0.8944, 0.4472, 4.404e-07, -0.8944, 0.4472, 4.404e-07, -0.8944, 0.4472, 0.0, -0.8944, 0.4472, 0.0, -0.8944, 0.4472, 0.0, -0.8944, 0.866, 0.5, 0.0, 0.866, 0.5, 0.0, 0.866, 0.5, 0.0, 0.866, 0.5, 0.0, 0.866, 0.5, 0.0, 0.866, 0.5, 0.0, -1.119e-06, -1.0, 0.0, -1.119e-06, -1.0, 0.0, -1.119e-06, -1.0, 0.0, -1.119e-06, -1.0, 0.0, -1.119e-06, -1.0, 0.0, -1.119e-06, -1.0, 0.0, -0.866, 0.5, 0.0, -0.866, 0.5, 0.0, -0.866, 0.5, 0.0, -0.866, 0.5, 0.0, -0.866, 0.5, 0.0, -0.866, 0.5, 0.0, -4.547e-06, 0.0, -1.0, -4.547e-06, 0.0, -1.0, -4.547e-06, 0.0, -1.0, 2.417e-07, 0.0, -1.0, 2.417e-07, 0.0, -1.0, 2.417e-07, 0.0, -1.0, 0.0, 0.0, -1.0, 0.0, 0.0, -1.0, 0.0, 0.0, -1.0, -4.547e-06, 0.0, 1.0, -4.547e-06, 0.0, 1.0, -4.547e-06, 0.0, 1.0, 2.417e-07, 0.0, 1.0, 2.417e-07, 0.0, 1.0, 2.417e-07, 0.0, 1.0, 0.0, 0.0, 1.0, 0.0, 0.0, 1.0, 0.0, 0.0, 1.0])] * 3)])
me_mesh_034 = bpy.data.meshes.new('Mesh.034')
me_mesh_034.from_pydata([(-49.21, -49.21, -49.21), (-49.21, -2.623e-14, -49.21), (-8.742e-15, -49.21, -49.21), (-49.21, -49.21, 49.21), (-8.742e-15, -2.623e-14, -49.21)], [], [(0, 4, 2), (4, 0, 1), (3, 4, 1), (4, 3, 2), (1, 0, 3), (3, 0, 2)])
_uv = me_mesh_034.uv_layers.new(name='UVChannel_1')
_uv.uv.foreach_set('vector', [1.0, 2.682e-07, 2.98e-08, 1.0, 2.682e-07, 2.98e-08, 2.98e-08, 1.0, 1.0, 2.682e-07, 1.0, 1.0, 1.0, 1.0, 2.98e-08, 2.98e-08, 1.0, 2.98e-08, 1.0, 2.98e-08, 2.682e-07, 1.0, 2.98e-08, 2.98e-08, 2.98e-08, 2.98e-08, 1.0, 2.98e-08, 1.0, 1.0, 2.98e-08, 1.0, 2.98e-08, 2.98e-08, 1.0, 2.98e-08])
me_mesh_034.materials.append(mat_construction)
me_mesh_034.use_remesh_fix_poles = True
me_mesh_034.use_remesh_preserve_attributes = False
me_mesh_034.use_mirror_vertex_groups = False
me_mesh_034.update()
me_mesh_034.normals_split_custom_set([tuple(v) for v in zip(*[iter([0.0, 0.0, -1.0, 0.0, 0.0, -1.0, 0.0, 0.0, -1.0, 0.0, 0.0, -1.0, 0.0, 0.0, -1.0, 0.0, 0.0, -1.0, 0.0, 0.8944, 0.4472, 0.0, 0.8944, 0.4472, 0.0, 0.8944, 0.4472, 0.8944, 0.0, 0.4472, 0.8944, 0.0, 0.4472, 0.8944, 0.0, 0.4472, -1.0, 0.0, 0.0, -1.0, 0.0, 0.0, -1.0, 0.0, 0.0, 0.0, -1.0, 0.0, 0.0, -1.0, 0.0, 0.0, -1.0, 0.0])] * 3)])

# ---- objects
ob_lg_armor_c_008 = bpy.data.objects.new('LG_Armor_C.008', me_mesh_030)
ob_lg_armor_c_012 = bpy.data.objects.new('LG_Armor_C.012', me_mesh_001)
ob_lg_armor_c_010 = bpy.data.objects.new('LG_Armor_C.010', me_mesh_032)
ob_model_005 = bpy.data.objects.new('Model.005', None)
ob_lg_armor_c_011 = bpy.data.objects.new('LG_Armor_C.011', me_mesh_033)
ob_lg_armor_c2_003 = bpy.data.objects.new('LG_Armor_C2.003', me_mesh_034)
ob_model = bpy.data.objects.new('Model', None)

# ---- transforms, parenting, visibility, modifiers, constraints
ob_lg_armor_c_008.location = (0.0, 0.0, 0.0)
ob_lg_armor_c_008.rotation_euler = (0.0, -0.0, -3.142)
ob_lg_armor_c_008.color = (0.8, 0.8, 0.8, 1.0)
ob_lg_armor_c_008.lineart.crease_threshold = 0.0
ob_lg_armor_c_012.location = (0.0, 0.0, 0.0)
ob_lg_armor_c_012.color = (0.8, 0.8, 0.8, 1.0)
ob_lg_armor_c_012.lineart.crease_threshold = 0.0
ob_lg_armor_c_010.parent = ob_model_005
ob_lg_armor_c_010.location = (0.0, 0.0, 0.0)
ob_lg_armor_c_010.color = (0.8, 0.8, 0.8, 1.0)
ob_lg_armor_c_010.lineart.crease_threshold = 0.0
ob_model_005.location = (0.0, 0.0, 0.0)
ob_model_005.rotation_euler = (-4.371e-08, -0.0, -3.142)
ob_model_005.scale = (0.0254, 0.0254, 0.0254)
ob_model_005.empty_display_type = 'CUBE'
ob_model_005.color = (0.8, 0.8, 0.8, 1.0)
ob_model_005.lineart.crease_threshold = 0.0
ob_lg_armor_c_011.parent = ob_model
ob_lg_armor_c_011.location = (0.0, 0.0, 0.0)
ob_lg_armor_c_011.color = (0.8, 0.8, 0.8, 1.0)
ob_lg_armor_c_011.lineart.crease_threshold = 0.0
ob_lg_armor_c2_003.parent = ob_model
ob_lg_armor_c2_003.location = (0.0, 0.0, 0.0)
ob_lg_armor_c2_003.color = (0.8, 0.8, 0.8, 1.0)
ob_lg_armor_c2_003.lineart.crease_threshold = 0.0
ob_model.location = (0.0, 0.0, 0.0)
ob_model.rotation_euler = (-4.371e-08, -0.0, -3.142)
ob_model.scale = (0.0254, 0.0254, 0.0254)
ob_model.empty_display_type = 'CUBE'
ob_model.color = (0.8, 0.8, 0.8, 1.0)
ob_model.lineart.crease_threshold = 0.0

# ---- collection membership
col_main__aqd_lg_la_corner_split_2x1x1_tip.objects.link(ob_lg_armor_c_008)
col_collision___main__aqd_lg_la_corner_split_2x1x1_tip.objects.link(ob_lg_armor_c_012)
col_bs1__aqd_lg_la_corner_split_2x1x1_tip.objects.link(ob_lg_armor_c_010)
col_bs1__aqd_lg_la_corner_split_2x1x1_tip.objects.link(ob_model_005)
col_bs2__aqd_lg_la_corner_split_2x1x1_tip.objects.link(ob_lg_armor_c_011)
col_bs2__aqd_lg_la_corner_split_2x1x1_tip.objects.link(ob_lg_armor_c2_003)
col_bs2__aqd_lg_la_corner_split_2x1x1_tip.objects.link(ob_model)

# ---- scene / render settings (as saved in the file)
scene.frame_start = 1; scene.frame_end = 250; scene.frame_set(1)
scene.render.engine = 'BLENDER_EEVEE_NEXT'
scene.render.image_settings.compression = 0
scene.render.resolution_x = 128
scene.render.resolution_y = 128
scene.render.fps = 30
scene.render.film_transparent = True
scene.cycles.use_denoising = False
scene.cycles.samples = 128
scene.cycles.sampling_pattern = 'TABULATED_SOBOL'
scene.cycles.use_adaptive_sampling = False
scene.cycles.use_light_tree = False
scene.view_settings.view_transform = 'Filmic'
bpy.context.view_layer.update()

# ---- added for rendering (the .blend has no active camera and no usable light): camera, sun
cam_auto = bpy.data.cameras.new('AutoCamera')
cam_auto.lens = 50.0
cam_auto.sensor_width = 36.0
cam_auto.clip_end = 1000.0
ob_auto_camera = bpy.data.objects.new('AutoCamera', cam_auto)
scene.collection.objects.link(ob_auto_camera)
ob_auto_camera.location = (3.71325, -3.07562, 2.44759)
ob_auto_camera.rotation_euler = (1.09748, -7.21219e-08, 0.694738)
scene.camera = ob_auto_camera
light_auto_sun = bpy.data.lights.new('AutoSun', 'SUN')
light_auto_sun.energy = 3.0
light_auto_sun.angle = 0.0523599
ob_auto_sun = bpy.data.objects.new('AutoSun', light_auto_sun)
scene.collection.objects.link(ob_auto_sun)
ob_auto_sun.rotation_euler = (0.872665, 0.174533, 0.523599)
bpy.context.view_layer.update()
